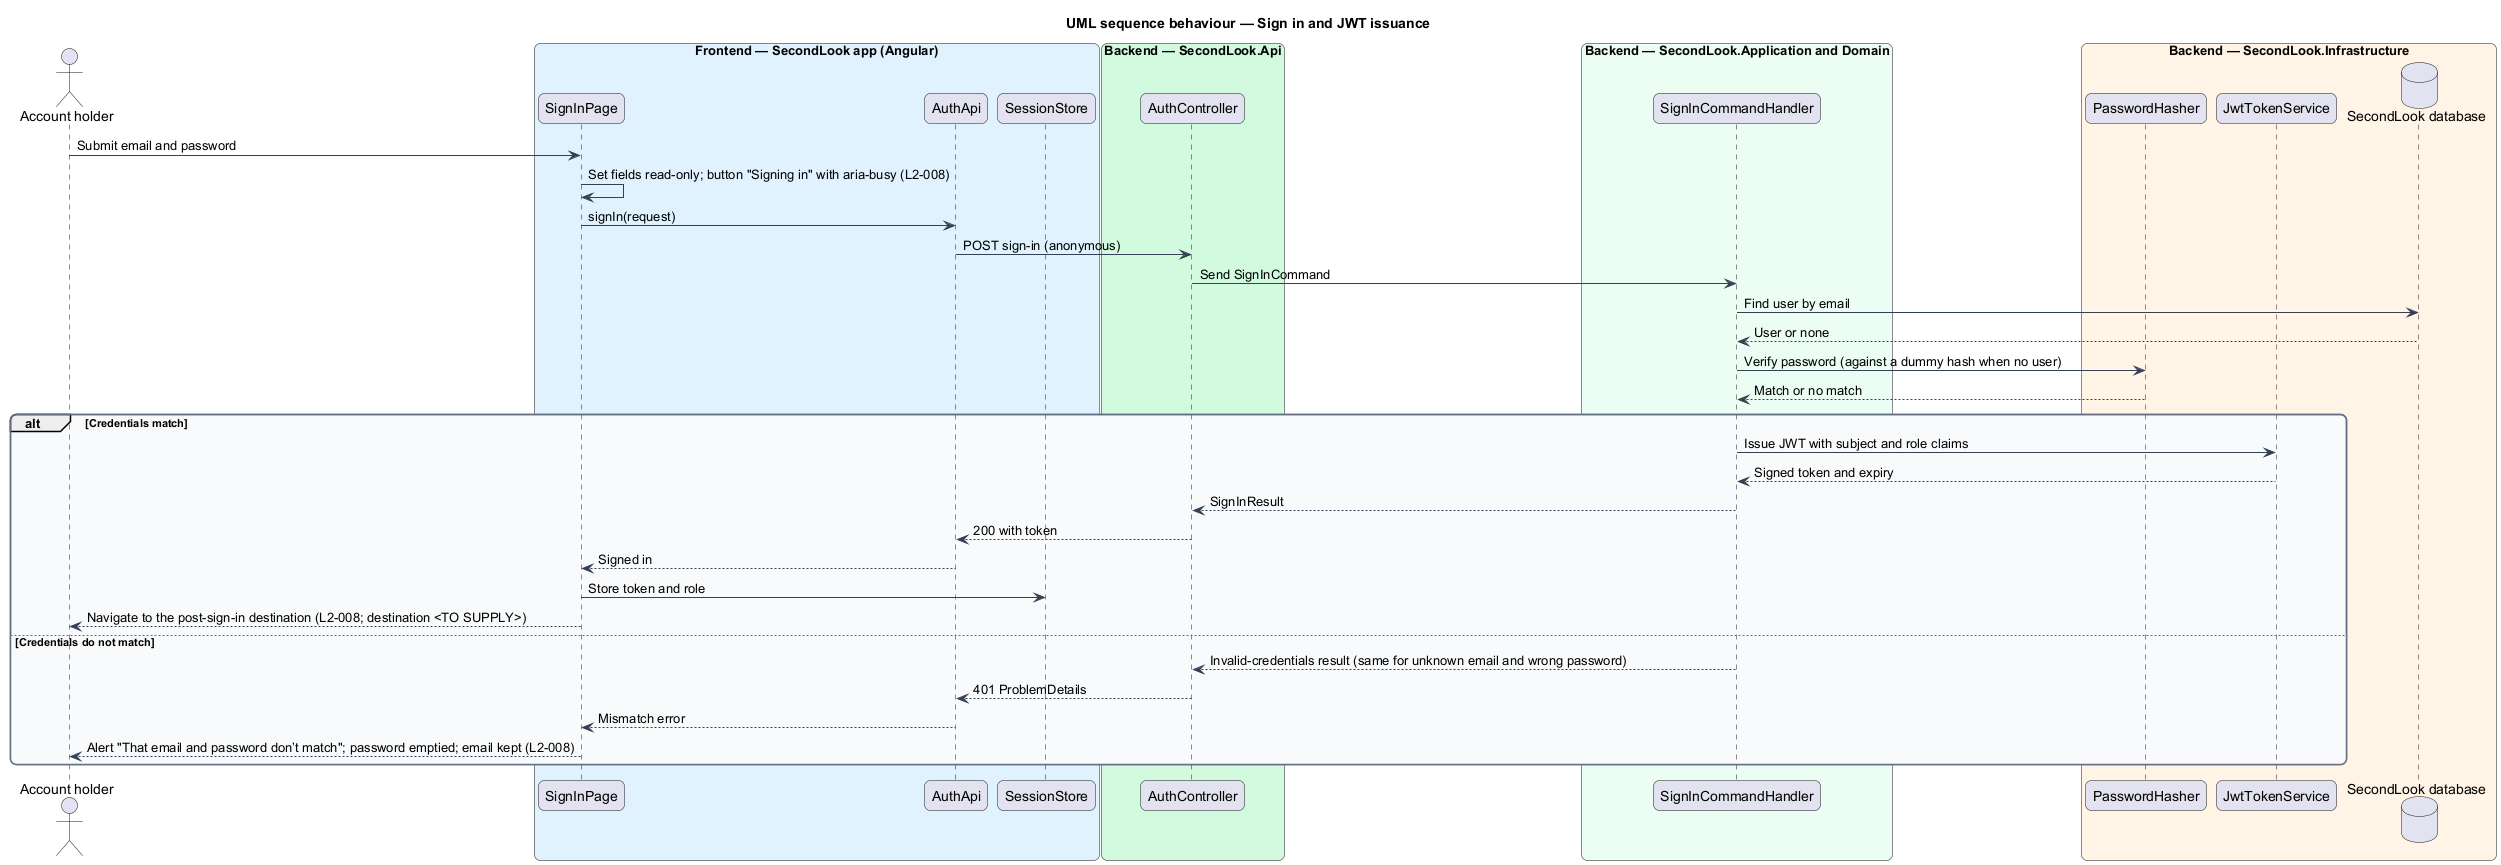

The diagram above was rendered by PlantUML. Its source (embedded in the PNG):
@startuml
title UML sequence behaviour — Sign in and JWT issuance
skinparam backgroundColor #FFFFFF
skinparam shadowing false
skinparam roundcorner 12
skinparam defaultFontName Arial
skinparam ArrowColor #344054
skinparam rectangle {
  BorderColor #344054
  FontColor #101828
}
skinparam package {
  BorderColor #667085
  FontColor #101828
  BackgroundColor #F9FAFB
}
actor "Account holder" as actor
box "Frontend — SecondLook app (Angular)" #E0F2FE
  participant "SignInPage" as page
  participant "AuthApi" as client
  participant "SessionStore" as session
end box
box "Backend — SecondLook.Api" #D1FADF
  participant "AuthController" as controller
end box
box "Backend — SecondLook.Application and Domain" #ECFDF3
  participant "SignInCommandHandler" as handler
end box
box "Backend — SecondLook.Infrastructure" #FFF4E5
  participant "PasswordHasher" as hasher
  participant "JwtTokenService" as tokens
  database "SecondLook database" as db
end box
actor -> page : Submit email and password
page -> page : Set fields read-only; button "Signing in" with aria-busy (L2-008)
page -> client : signIn(request)
client -> controller : POST sign-in (anonymous)
controller -> handler : Send SignInCommand
handler -> db : Find user by email
db --> handler : User or none
handler -> hasher : Verify password (against a dummy hash when no user)
hasher --> handler : Match or no match
alt Credentials match
  handler -> tokens : Issue JWT with subject and role claims
  tokens --> handler : Signed token and expiry
  handler --> controller : SignInResult
  controller --> client : 200 with token
  client --> page : Signed in
  page -> session : Store token and role
  page --> actor : Navigate to the post-sign-in destination (L2-008; destination <TO SUPPLY>)
else Credentials do not match
  handler --> controller : Invalid-credentials result (same for unknown email and wrong password)
  controller --> client : 401 ProblemDetails
  client --> page : Mismatch error
  page --> actor : Alert "That email and password don’t match"; password emptied; email kept (L2-008)
end
@enduml